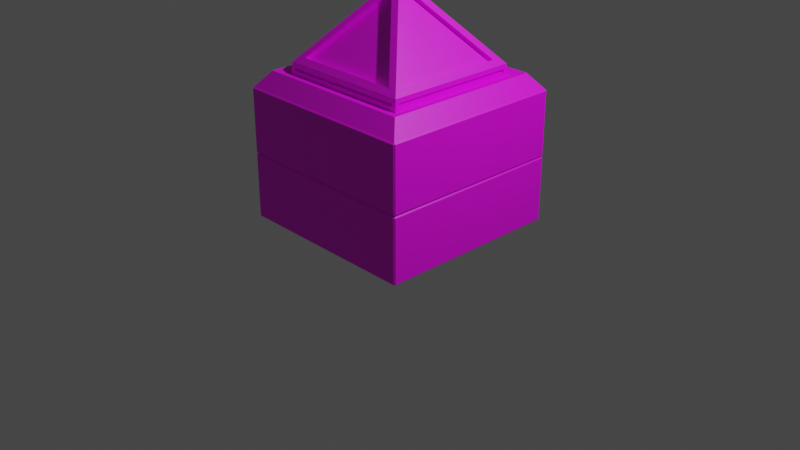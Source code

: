 # Source: OverlapBlock.blend  (saved by Blender 3.3.6; exported with 4.5.12 LTS)
import bpy
from mathutils import Matrix  # noqa: F401  (used for matrix-valued properties, if any)

bpy.ops.wm.read_factory_settings(use_empty=True)
scene = bpy.context.scene
scene.name = 'Scene'

# ---- collections
col_collection = bpy.data.collections.new('Collection'); scene.collection.children.link(col_collection)

# ---- images (referenced by path relative to the original .blend; pixels are not part of the script)
import os
ASSET_DIR = os.environ.get("B2B_ASSET_DIR", "")  # directory of the original .blend (textures are referenced by path, not embedded)
HERE = os.path.dirname(os.path.abspath(__file__))  # packed textures are extracted next to this script under _unpacked/

def load_image(name, relpath, width, height, colorspace="sRGB"):
    """Load a texture the original file referenced (path relative to the .blend, or extracted next to this script)."""
    p = next((c for c in (os.path.join(HERE, relpath), os.path.join(ASSET_DIR, relpath)) if relpath and os.path.exists(c)), "")
    if p:
        img = bpy.data.images.load(p, check_existing=True)
        img.name = name
    else:  # same state as the original file: an image datablock whose file is absent (Cycles renders it pink)
        img = bpy.data.images.new(name, width, height)
        img.source = "FILE"
        img.filepath = "//" + (relpath or name)
    img.colorspace_settings.name = colorspace
    return img
img_overlapblock = load_image('OverlapBlock', 'OverlapBlock.png', 1024, 1024, 'sRGB')

# ---- materials (node trees are filled in below, after node groups)
mat_material = bpy.data.materials.new('Material')
mat_material.alpha_threshold = 0.0
mat_material.use_transparent_shadow = False
mat_material.roughness = 0.5
mat_material.line_color = (0.0, 0.0, 0.0, 1.0)

# ---- material node trees
mat_material.use_nodes = True; mat_material.node_tree.nodes.clear()
_N = mat_material.node_tree.nodes; _L = mat_material.node_tree.links
n0 = _N.new('ShaderNodeOutputMaterial'); n0.name = 'Material Output'; n0.location = (300, 300)
n1 = _N.new('ShaderNodeBsdfPrincipled'); n1.name = 'Principled BSDF'; n1.location = (10, 300)
n1.distribution = 'GGX'
n1.subsurface_method = 'RANDOM_WALK_SKIN'
n1.inputs[3].default_value = 1.45
n1.inputs[27].default_value = (0.0, 0.0, 0.0, 1.0)
n1.inputs[28].default_value = 1.0
n2 = _N.new('ShaderNodeTexImage'); n2.name = 'Image Texture'; n2.location = (-280, 273)
n2.image = img_overlapblock
_L.new(n1.outputs[0], n0.inputs[0])
_L.new(n2.outputs[0], n1.inputs[0])
n0.is_active_output = True

# ---- world
world_world = bpy.data.worlds.new('World'); scene.world = world_world
world_world.use_nodes = True; world_world.node_tree.nodes.clear()
_N = world_world.node_tree.nodes; _L = world_world.node_tree.links
n0 = _N.new('ShaderNodeOutputWorld'); n0.name = 'World Output'; n0.location = (300, 300)
n1 = _N.new('ShaderNodeBackground'); n1.name = 'Background'; n1.location = (10, 300)
n1.inputs[0].default_value = (0.05088, 0.05088, 0.05088, 1.0)
_L.new(n1.outputs[0], n0.inputs[0])
n0.is_active_output = True
world_world.color = (0.05088, 0.05088, 0.05088)
world_world.use_sun_shadow = False
world_world.sun_shadow_jitter_overblur = 0.0

# ---- cameras
cam_camera = bpy.data.cameras.new('Camera')
cam_camera.clip_end = 100.0
cam_camera.ortho_scale = 7.314

# ---- lights
light_light = bpy.data.lights.new('Light', 'POINT')
light_light.transmission_factor = 0.0
light_light.energy = 1000.0
light_light.shadow_soft_size = 0.1
light_light.shadow_maximum_resolution = 0.006
light_light.use_absolute_resolution = True

# ---- meshes
me_cube_002 = bpy.data.meshes.new('Cube.002')
me_cube_002.from_pydata([(1.0, 0.9845, 1.381), (0.9845, 1.0, 1.381), (0.9845, 0.9845, 0.7032), (0.9845, 1.0, 0.7187), (1.0, 0.9845, 0.7187), (0.9845, -1.0, 1.381), (1.0, -0.9845, 1.381), (1.0, -0.9845, 0.7187), (0.9845, -1.0, 0.7187), (0.9845, -0.9845, 0.7032), (-1.0, 0.9845, 1.381), (0.0, 0.0, 2.483), (-0.9845, 1.0, 1.381), (-1.0, 0.9845, 0.7187), (-0.9845, 1.0, 0.7187), (-0.9845, 0.9845, 0.7032), (-1.0, -0.9845, 1.381), (-0.9845, -1.0, 1.381), (-1.0, -0.9845, 0.7187), (-0.9845, -0.9845, 0.7032), (-0.9845, -1.0, 0.7187), (0.9845, 1.0, 1.063), (1.0, 0.9845, 1.063), (1.0, 0.9845, 1.049), (0.9845, 1.0, 1.049), (-1.0, -0.9845, 1.049), (-0.9845, -1.0, 1.049), (-0.9845, -1.0, 1.063), (-1.0, -0.9845, 1.063), (1.0, -0.9845, 1.063), (0.9845, -1.0, 1.063), (0.9845, -1.0, 1.049), (1.0, -0.9845, 1.049), (-1.0, 0.9845, 1.063), (-0.9845, 1.0, 1.063), (-0.9845, 1.0, 1.049), (-1.0, 0.9845, 1.049), (1.0, 0.9845, 1.189), (0.9845, 1.0, 1.189), (0.9845, 1.0, 1.035), (1.0, 0.9845, 1.035), (-0.9845, -1.0, 1.035), (-1.0, -0.9845, 1.035), (-1.0, -0.9845, 1.189), (-0.9845, -1.0, 1.189), (0.9845, -1.0, 1.189), (1.0, -0.9845, 1.189), (1.0, -0.9845, 1.035), (0.9845, -1.0, 1.035), (-0.9845, 1.0, 1.189), (-1.0, 0.9845, 1.189), (-1.0, 0.9845, 1.035), (-0.9845, 1.0, 1.035), (-0.9845, 1.0, 1.051), (-1.0, 0.9845, 1.051), (0.9845, -1.0, 1.051), (1.0, -0.9845, 1.051), (-0.9845, -1.0, 1.051), (-1.0, -0.9845, 1.051), (1.0, 0.9845, 1.051), (0.9845, 1.0, 1.051), (-0.9845, 1.0, 1.047), (0.9845, -1.0, 1.047), (-1.0, -0.9845, 1.047), (1.0, 0.9845, 1.047), (-1.0, 0.9845, 1.047), (1.0, -0.9845, 1.047), (-0.9845, -1.0, 1.047), (0.9845, 1.0, 1.047), (0.9845, -0.9845, 1.396), (-0.9845, -0.9845, 1.396), (0.9845, 0.9845, 1.396), (-0.9845, 0.9845, 1.396), (0.8538, -0.8538, 1.557), (-0.8538, -0.8538, 1.557), (0.8538, 0.8538, 1.557), (-0.8538, 0.8538, 1.557), (0.7167, -0.7167, 1.647), (-0.7167, -0.7167, 1.647), (0.7167, 0.7167, 1.647), (-0.7167, 0.7167, 1.647), (0.7302, -0.7302, 1.524), (-0.7302, -0.7302, 1.524), (0.7302, 0.7302, 1.524), (-0.7302, 0.7302, 1.524), (0.0, 0.0, 2.483), (-0.7167, 0.7167, 1.647), (-0.7167, -0.7167, 1.647), (-0.08949, 0.0, 2.379), (-0.6678, 0.5784, 1.704), (-0.6678, -0.5784, 1.704), (0.0, 0.08949, 2.379), (0.5784, 0.6678, 1.704), (-0.5784, 0.6678, 1.704), (0.08949, 0.0, 2.379), (0.6678, -0.5784, 1.704), (0.6678, 0.5784, 1.704), (0.0, -0.08949, 2.379), (-0.5784, -0.6678, 1.704), (0.5784, -0.6678, 1.704), (0.6299, -0.5784, 1.672), (0.05154, 0.0, 2.346), (0.6299, 0.5784, 1.672), (0.0, -0.05154, 2.346), (-0.5784, -0.6299, 1.672), (0.5784, -0.6299, 1.672), (0.5784, 0.6299, 1.672), (0.0, 0.05154, 2.346), (-0.5784, 0.6299, 1.672), (-0.05154, 0.0, 2.346), (-0.6299, 0.5784, 1.672), (-0.6299, -0.5784, 1.672), (0.6782, -0.7214, 1.605), (-0.6782, -0.7214, 1.605), (-0.6823, -0.7255, 1.567), (0.6823, -0.7255, 1.567), (0.7215, 0.6773, 1.604), (0.7215, -0.6773, 1.604), (0.7254, -0.6812, 1.568), (0.7254, 0.6812, 1.568), (-0.6782, 0.7214, 1.605), (0.6782, 0.7214, 1.605), (0.6824, 0.7255, 1.567), (-0.6824, 0.7255, 1.567), (-0.7214, -0.6777, 1.604), (-0.7214, 0.6777, 1.604), (-0.7255, 0.6817, 1.568), (-0.7255, -0.6817, 1.568), (0.6782, -0.6898, 1.601), (-0.6782, -0.6898, 1.601), (0.6823, -0.694, 1.564), (-0.6823, -0.694, 1.564), (-0.6916, -0.6777, 1.601), (-0.6916, 0.6777, 1.601), (-0.6956, -0.6817, 1.564), (-0.6956, 0.6817, 1.564), (-0.6782, 0.6916, 1.601), (0.6782, 0.6916, 1.601), (-0.6824, 0.6957, 1.564), (0.6824, 0.6957, 1.564), (0.6917, 0.6773, 1.6), (0.6917, -0.6773, 1.6), (0.6956, 0.6812, 1.565), (0.6956, -0.6812, 1.565)], [(31, 48)], [(34, 12, 1, 21), (48, 41, 26, 20, 8), (30, 5, 17, 27), (15, 2, 9, 19), (28, 16, 10, 33), (0, 1, 71), (2, 3, 4), (5, 6, 69), (7, 8, 9), (10, 72, 12), (13, 14, 15), (16, 17, 70), (18, 19, 20), (15, 19, 18, 13), (2, 15, 14, 3), (27, 17, 16, 28), (69, 70, 17, 5), (71, 69, 6, 0), (19, 9, 8, 20), (70, 72, 10, 16), (72, 71, 1, 12), (9, 2, 4, 7), (0, 22, 21, 1), (61, 52, 51, 65), (62, 48, 47, 66), (5, 30, 29, 6), (12, 34, 33, 10), (64, 40, 39, 68), (22, 0, 6, 29), (67, 57, 58, 63), (64, 59, 56, 66), (63, 58, 54, 65), (61, 53, 60, 68), (62, 55, 57, 67), (48, 62, 67, 41), (52, 61, 68, 39), (42, 63, 65, 51), (40, 64, 66, 47), (41, 67, 63, 42), (59, 64, 68, 60), (55, 62, 66, 56), (53, 61, 65, 54), (18, 25, 42, 51, 36, 13), (20, 41, 42, 18), (13, 51, 52, 14), (4, 40, 47, 7), (7, 47, 48, 8), (14, 52, 39, 3), (3, 39, 40, 4), (21, 60, 53, 34), (33, 34, 53, 54), (33, 54, 58, 28), (28, 58, 57, 27), (27, 57, 55, 30), (29, 30, 55, 56), (29, 56, 59, 22), (21, 22, 59, 60), (73, 74, 70, 69), (75, 73, 69, 71), (74, 76, 72, 70), (76, 75, 71, 72), (81, 82, 74, 73), (83, 81, 73, 75), (82, 84, 76, 74), (84, 83, 75, 76), (98, 99, 105, 104), (95, 96, 102, 100), (89, 90, 111, 110), (92, 93, 108, 106), (113, 114, 131, 129), (118, 119, 142, 143), (124, 125, 133, 132), (121, 122, 139, 137), (11, 80, 86, 85), (80, 78, 87, 86), (78, 11, 85, 87), (85, 86, 89, 88), (86, 87, 90, 89), (87, 85, 88, 90), (11, 79, 92, 91), (79, 80, 93, 92), (80, 11, 91, 93), (11, 77, 95, 94), (77, 79, 96, 95), (79, 11, 94, 96), (11, 78, 98, 97), (78, 77, 99, 98), (77, 11, 97, 99), (101, 100, 102), (96, 94, 101, 102), (94, 95, 100, 101), (103, 104, 105), (99, 97, 103, 105), (97, 98, 104, 103), (107, 106, 108), (93, 91, 107, 108), (91, 92, 106, 107), (109, 110, 111), (90, 88, 109, 111), (88, 89, 110, 109), (77, 78, 113, 112), (78, 82, 114, 113), (82, 81, 115, 114), (81, 77, 112, 115), (79, 77, 117, 116), (77, 81, 118, 117), (81, 83, 119, 118), (83, 79, 116, 119), (80, 79, 121, 120), (79, 83, 122, 121), (83, 84, 123, 122), (84, 80, 120, 123), (78, 80, 125, 124), (80, 84, 126, 125), (84, 82, 127, 126), (82, 78, 124, 127), (128, 129, 131, 130), (112, 113, 129, 128), (114, 115, 130, 131), (115, 112, 128, 130), (132, 133, 135, 134), (126, 127, 134, 135), (127, 124, 132, 134), (125, 126, 135, 133), (136, 137, 139, 138), (120, 121, 137, 136), (122, 123, 138, 139), (123, 120, 136, 138), (140, 141, 143, 142), (119, 116, 140, 142), (117, 118, 143, 141), (116, 117, 141, 140)])
_uv = me_cube_002.uv_layers.new(name='UVMap')
_uv.uv.foreach_set('vector', [0.6669, 0.7472, 0.6363, 0.7472, 0.6363, 0.5573, 0.6669, 0.5573, 0.668, 0.3414, 0.668, 0.5313, 0.6693, 0.5313, 0.6375, 0.5313, 0.6375, 0.3414, 0.7259, 0.5313, 0.6953, 0.5313, 0.6953, 0.3414, 0.7259, 0.3414, 0.2319, 0.01299, 0.4218, 0.01299, 0.4218, 0.2029, 0.2319, 0.2029, 0.6103, 0.7472, 0.5797, 0.7472, 0.5797, 0.5573, 0.6103, 0.5573, 0.8859, 0.5343, 0.8858, 0.5328, 0.8874, 0.5328, 0.01448, 0.01448, 0.01299, 0.01448, 0.01448, 0.01299, 0.8694, 0.6396, 0.8694, 0.6381, 0.8709, 0.6396, 0.2044, 0.01299, 0.2059, 0.01448, 0.2044, 0.01448, 0.8859, 0.3414, 0.8874, 0.3429, 0.8858, 0.3429, 0.01448, 0.2059, 0.01299, 0.2044, 0.01448, 0.2044, 0.8694, 0.831, 0.8694, 0.8295, 0.8709, 0.8295, 0.2044, 0.2059, 0.2044, 0.2044, 0.2059, 0.2044, 0.01448, 0.2044, 0.2044, 0.2044, 0.2044, 0.2059, 0.01448, 0.2059, 0.01448, 0.01448, 0.01448, 0.2044, 0.01299, 0.2044, 0.01299, 0.01448, 0.6928, 0.9615, 0.6928, 0.9309, 0.6943, 0.9308, 0.6943, 0.9614, 0.8709, 0.6396, 0.8709, 0.8295, 0.8694, 0.8295, 0.8694, 0.6396, 0.9134, 0.5313, 0.9134, 0.3414, 0.9149, 0.3414, 0.9149, 0.5313, 0.2044, 0.2044, 0.2044, 0.01448, 0.2059, 0.01448, 0.2059, 0.2044, 0.9155, 0.01299, 0.9155, 0.2029, 0.914, 0.2029, 0.914, 0.01299, 0.8874, 0.3429, 0.8874, 0.5328, 0.8858, 0.5328, 0.8858, 0.3429, 0.2044, 0.01448, 0.01448, 0.01448, 0.01448, 0.01299, 0.2044, 0.01299, 0.0435, 0.9555, 0.0435, 0.9861, 0.04201, 0.9861, 0.04201, 0.9555, 0.8969, 0.8295, 0.8981, 0.8295, 0.898, 0.831, 0.8969, 0.831, 0.9421, 0.5328, 0.9409, 0.5328, 0.9409, 0.5313, 0.942, 0.5313, 0.7239, 0.9307, 0.7239, 0.9613, 0.7224, 0.9613, 0.7224, 0.9307, 0.1576, 0.9861, 0.1576, 0.9555, 0.1591, 0.9555, 0.1591, 0.9861, 0.8969, 0.6381, 0.898, 0.6381, 0.8981, 0.6396, 0.8969, 0.6396, 0.6983, 0.2029, 0.6677, 0.2029, 0.6677, 0.01299, 0.6983, 0.01299, 0.6061, 0.9631, 0.6065, 0.9631, 0.6066, 0.9646, 0.6062, 0.9646, 0.6363, 0.7732, 0.6367, 0.7732, 0.6367, 0.9631, 0.6363, 0.9631, 0.6631, 0.9631, 0.6627, 0.9631, 0.6627, 0.7732, 0.6631, 0.7732, 0.5801, 0.9646, 0.5797, 0.9646, 0.5797, 0.7747, 0.5801, 0.7747, 0.6062, 0.7732, 0.6066, 0.7732, 0.6065, 0.9631, 0.6061, 0.9631, 0.5316, 0.7481, 0.5328, 0.7481, 0.5327, 0.938, 0.5316, 0.938, 0.8981, 0.8295, 0.8969, 0.8295, 0.8969, 0.6396, 0.8981, 0.6396, 0.9527, 0.828, 0.9515, 0.828, 0.9515, 0.6381, 0.9527, 0.6381, 0.9409, 0.3414, 0.9421, 0.3414, 0.942, 0.5313, 0.9409, 0.5313, 0.5316, 0.938, 0.5327, 0.938, 0.5328, 0.9395, 0.5316, 0.9395, 0.5797, 0.7732, 0.5801, 0.7732, 0.5801, 0.7747, 0.5797, 0.7747, 0.6367, 0.9646, 0.6363, 0.9646, 0.6363, 0.9631, 0.6367, 0.9631, 0.5797, 0.9646, 0.5801, 0.9646, 0.5801, 0.9661, 0.5797, 0.9661, 0.6115, 0.5313, 0.5797, 0.5313, 0.581, 0.5313, 0.581, 0.3414, 0.5797, 0.3414, 0.6115, 0.3414, 0.01299, 0.9868, 0.01299, 0.9563, 0.01448, 0.9563, 0.01448, 0.9868, 0.07253, 0.9563, 0.07253, 0.9868, 0.07103, 0.9868, 0.07103, 0.9563, 0.7548, 0.2029, 0.7243, 0.2029, 0.7243, 0.01299, 0.7548, 0.01299, 0.1287, 0.9866, 0.1287, 0.9561, 0.1302, 0.9561, 0.1302, 0.9866, 0.7233, 0.7472, 0.6928, 0.7472, 0.6928, 0.5573, 0.7233, 0.5573, 0.09989, 0.9867, 0.09989, 0.9562, 0.1014, 0.9562, 0.1014, 0.9867, 0.8868, 0.01448, 0.888, 0.01448, 0.888, 0.2044, 0.8868, 0.2044, 0.8868, 0.2059, 0.8868, 0.2044, 0.888, 0.2044, 0.888, 0.2059, 0.9415, 0.01299, 0.9427, 0.01299, 0.9427, 0.2029, 0.9415, 0.2029, 0.5056, 0.9395, 0.5044, 0.9395, 0.5043, 0.938, 0.5055, 0.938, 0.5055, 0.938, 0.5043, 0.938, 0.5044, 0.7481, 0.5056, 0.7481, 0.4764, 0.938, 0.4765, 0.9395, 0.4753, 0.9395, 0.4752, 0.938, 0.4764, 0.938, 0.4752, 0.938, 0.4753, 0.7481, 0.4765, 0.7481, 0.8868, 0.01448, 0.8868, 0.01299, 0.888, 0.01299, 0.888, 0.01448, 0.7965, 0.0256, 0.7965, 0.1903, 0.7807, 0.2029, 0.7807, 0.01299, 0.7677, 0.3541, 0.7677, 0.5187, 0.7519, 0.5313, 0.7519, 0.3414, 0.7651, 0.5699, 0.7651, 0.7346, 0.7493, 0.7472, 0.7493, 0.5573, 0.408, 0.5979, 0.408, 0.7626, 0.3922, 0.7752, 0.3922, 0.5853, 0.0249, 0.6005, 0.1658, 0.6005, 0.1777, 0.6124, 0.01299, 0.6124, 0.0249, 0.4597, 0.0249, 0.6005, 0.01299, 0.6124, 0.01299, 0.4478, 0.1658, 0.6005, 0.1658, 0.4597, 0.1777, 0.4478, 0.1777, 0.6124, 0.1658, 0.4597, 0.0249, 0.4597, 0.01299, 0.4478, 0.1777, 0.4478, 0.8694, 0.9685, 0.8694, 0.857, 0.873, 0.857, 0.873, 0.9685, 0.9537, 0.9656, 0.9537, 0.854, 0.9574, 0.854, 0.9574, 0.9656, 0.9277, 0.854, 0.9277, 0.9656, 0.9241, 0.9656, 0.9241, 0.854, 0.987, 0.854, 0.987, 0.9656, 0.9833, 0.9656, 0.9833, 0.854, 0.5593, 0.2952, 0.5593, 0.2988, 0.5562, 0.2988, 0.5562, 0.2952, 0.1287, 0.9301, 0.1287, 0.7987, 0.1316, 0.7987, 0.1316, 0.9301, 0.3922, 0.9319, 0.3922, 0.8012, 0.395, 0.8012, 0.395, 0.9319, 0.6143, 0.2988, 0.6143, 0.2952, 0.6172, 0.2952, 0.6172, 0.2988, 0.532, 0.9655, 0.532, 0.9655, 0.532, 0.9655, 0.532, 0.9655, 0.532, 0.9655, 0.532, 0.9655, 0.532, 0.9655, 0.532, 0.9655, 0.532, 0.9655, 0.532, 0.9655, 0.532, 0.9655, 0.532, 0.9655, 0.4478, 0.2463, 0.5302, 0.1772, 0.5246, 0.1906, 0.4581, 0.2463, 0.5302, 0.1772, 0.5302, 0.3155, 0.5246, 0.3021, 0.5246, 0.1906, 0.5302, 0.3155, 0.4478, 0.2463, 0.4581, 0.2463, 0.5246, 0.3021, 0.4478, 0.08211, 0.5302, 0.01299, 0.5246, 0.02633, 0.4581, 0.08211, 0.5302, 0.01299, 0.5302, 0.1512, 0.5246, 0.1379, 0.5246, 0.02633, 0.5302, 0.1512, 0.4478, 0.08211, 0.4581, 0.08211, 0.5246, 0.1379, 0.3096, 0.5554, 0.2037, 0.5366, 0.2175, 0.5323, 0.303, 0.5475, 0.2037, 0.5366, 0.3096, 0.4478, 0.303, 0.4606, 0.2175, 0.5323, 0.3096, 0.4478, 0.3096, 0.5554, 0.303, 0.5475, 0.303, 0.4606, 0.5537, 0.449, 0.4478, 0.4302, 0.4616, 0.426, 0.5471, 0.4412, 0.4478, 0.4302, 0.5537, 0.3414, 0.5471, 0.3543, 0.4616, 0.426, 0.5537, 0.3414, 0.5537, 0.449, 0.5471, 0.4412, 0.5471, 0.3543, 0.6417, 0.09983, 0.5562, 0.08465, 0.6417, 0.01299, 0.7033, 0.2289, 0.7033, 0.3134, 0.6985, 0.3135, 0.6985, 0.2289, 0.9188, 0.2289, 0.9188, 0.3135, 0.914, 0.3134, 0.914, 0.2289, 0.5333, 0.5619, 0.4478, 0.5467, 0.5333, 0.475, 0.7293, 0.3135, 0.7293, 0.2289, 0.7341, 0.2289, 0.7341, 0.3134, 0.7909, 0.3134, 0.7909, 0.2289, 0.7957, 0.2289, 0.7957, 0.3135, 0.6417, 0.2127, 0.5562, 0.1975, 0.6417, 0.1258, 0.848, 0.5928, 0.848, 0.5083, 0.8528, 0.5083, 0.8528, 0.5928, 0.7601, 0.3134, 0.7601, 0.2289, 0.7649, 0.2289, 0.7649, 0.3135, 0.3356, 0.5035, 0.4021, 0.4478, 0.4021, 0.5593, 0.6725, 0.2289, 0.6725, 0.3134, 0.6677, 0.3135, 0.6677, 0.2289, 0.9729, 0.5039, 0.9729, 0.5884, 0.968, 0.5883, 0.968, 0.5038, 0.8608, 0.0143, 0.8608, 0.1525, 0.8567, 0.1488, 0.8567, 0.01801, 0.8608, 0.1525, 0.8489, 0.1538, 0.853, 0.1492, 0.8567, 0.1488, 0.8489, 0.1538, 0.8489, 0.01299, 0.853, 0.01761, 0.853, 0.1492, 0.8489, 0.01299, 0.8608, 0.0143, 0.8567, 0.01801, 0.853, 0.01761, 0.8055, 0.6394, 0.8055, 0.7777, 0.8013, 0.7739, 0.8013, 0.6432, 0.8055, 0.7777, 0.7937, 0.779, 0.7979, 0.7742, 0.8013, 0.7739, 0.7937, 0.779, 0.7937, 0.6381, 0.7979, 0.6428, 0.7979, 0.7742, 0.7937, 0.6381, 0.8055, 0.6394, 0.8013, 0.6432, 0.7979, 0.6428, 0.8434, 0.6394, 0.8434, 0.7777, 0.8393, 0.7739, 0.8393, 0.6431, 0.8434, 0.7777, 0.8315, 0.779, 0.8356, 0.7743, 0.8393, 0.7739, 0.8315, 0.779, 0.8315, 0.6381, 0.8356, 0.6427, 0.8356, 0.7743, 0.8315, 0.6381, 0.8434, 0.6394, 0.8393, 0.6431, 0.8356, 0.6427, 0.8599, 0.3427, 0.8599, 0.481, 0.8557, 0.4772, 0.8557, 0.3465, 0.8599, 0.481, 0.848, 0.4823, 0.8522, 0.4776, 0.8557, 0.4772, 0.848, 0.4823, 0.848, 0.3414, 0.8522, 0.3461, 0.8522, 0.4776, 0.848, 0.3414, 0.8599, 0.3427, 0.8557, 0.3465, 0.8522, 0.3461, 0.6965, 0.7736, 0.6965, 0.9044, 0.6928, 0.9048, 0.6928, 0.7732, 0.04505, 0.7987, 0.04505, 0.9295, 0.04201, 0.9295, 0.04201, 0.7987, 0.01299, 0.9303, 0.01299, 0.7987, 0.01603, 0.7987, 0.01603, 0.9303, 0.5883, 0.2952, 0.5883, 0.2988, 0.5853, 0.2988, 0.5853, 0.2952, 0.726, 0.7736, 0.726, 0.9043, 0.7224, 0.9047, 0.7224, 0.7732, 0.1028, 0.7987, 0.1028, 0.9302, 0.09989, 0.9302, 0.09989, 0.7987, 0.2376, 0.9549, 0.2376, 0.9637, 0.2304, 0.9637, 0.2304, 0.9549, 0.2093, 0.9542, 0.2093, 0.9644, 0.2009, 0.9644, 0.2009, 0.9541, 0.8489, 0.3111, 0.8489, 0.1802, 0.8525, 0.1798, 0.8525, 0.3115, 0.1605, 0.7987, 0.1605, 0.9295, 0.1576, 0.9295, 0.1576, 0.7987, 0.07391, 0.7987, 0.07391, 0.9303, 0.07103, 0.9303, 0.07103, 0.7987, 0.8785, 0.2549, 0.8785, 0.2512, 0.8814, 0.2512, 0.8814, 0.2549, 0.7554, 0.7736, 0.7554, 0.9043, 0.7519, 0.9046, 0.7519, 0.7732, 0.2952, 0.9552, 0.2952, 0.9632, 0.2884, 0.9633, 0.2884, 0.9552, 0.2664, 0.9552, 0.2664, 0.9633, 0.2595, 0.9633, 0.2595, 0.9551, 0.7965, 0.8049, 0.7965, 0.9356, 0.7937, 0.9356, 0.7937, 0.8049])
me_cube_002.materials.append(mat_material)
me_cube_002.use_mirror_vertex_groups = False
me_cube_002.update()
me_cube_004 = bpy.data.meshes.new('Cube.004')
me_cube_004.from_pydata([(1.0, 0.9845, 0.6865), (0.9845, 1.0, 0.6865), (0.9845, 0.9845, 0.7019), (0.9845, 0.9845, 0.008891), (0.9845, 1.0, 0.02435), (1.0, 0.9845, 0.02435), (0.9845, -1.0, 0.6865), (1.0, -0.9845, 0.6865), (0.9845, -0.9845, 0.7019), (1.0, -0.9845, 0.02435), (0.9845, -1.0, 0.02435), (0.9845, -0.9845, 0.008891), (-1.0, 0.9845, 0.6865), (-0.9845, 0.9845, 0.7019), (-0.9845, 1.0, 0.6865), (-1.0, 0.9845, 0.02435), (-0.9845, 1.0, 0.02435), (-0.9845, 0.9845, 0.008891), (-1.0, -0.9845, 0.6865), (-0.9845, -1.0, 0.6865), (-0.9845, -0.9845, 0.7019), (-1.0, -0.9845, 0.02435), (-0.9845, -0.9845, 0.008891), (-0.9845, -1.0, 0.02435), (0.9845, 1.0, 0.3692), (1.0, 0.9845, 0.3692), (1.0, 0.9845, 0.3544), (0.9845, 1.0, 0.3544), (-1.0, -0.9845, 0.3544), (-0.9845, -1.0, 0.3544), (-0.9845, -1.0, 0.3692), (-1.0, -0.9845, 0.3692), (1.0, -0.9845, 0.3692), (0.9845, -1.0, 0.3692), (0.9845, -1.0, 0.3544), (1.0, -0.9845, 0.3544), (-1.0, 0.9845, 0.3692), (-0.9845, 1.0, 0.3692), (-0.9845, 1.0, 0.3544), (-1.0, 0.9845, 0.3544), (1.0, 0.9845, 0.4951), (0.9845, 1.0, 0.4951), (0.9845, 1.0, 0.3405), (1.0, 0.9845, 0.3405), (-0.9845, -1.0, 0.3405), (-1.0, -0.9845, 0.3405), (-1.0, -0.9845, 0.4951), (-0.9845, -1.0, 0.4951), (0.9845, -1.0, 0.4951), (1.0, -0.9845, 0.4951), (1.0, -0.9845, 0.3405), (0.9845, -1.0, 0.3405), (-0.9845, 1.0, 0.4951), (-1.0, 0.9845, 0.4951), (-1.0, 0.9845, 0.3405), (-0.9845, 1.0, 0.3405), (-0.9845, 1.0, 0.3567), (-1.0, 0.9845, 0.3567), (0.9845, -1.0, 0.3567), (1.0, -0.9845, 0.3567), (-0.9845, -1.0, 0.3567), (-1.0, -0.9845, 0.3567), (1.0, 0.9845, 0.3567), (0.9845, 1.0, 0.3567), (-0.9845, 1.0, 0.3526), (0.9845, -1.0, 0.3526), (-1.0, -0.9845, 0.3526), (1.0, 0.9845, 0.3526), (-1.0, 0.9845, 0.3526), (1.0, -0.9845, 0.3526), (-0.9845, -1.0, 0.3526), (0.9845, 1.0, 0.3526)], [(34, 51)], [(37, 14, 1, 24), (51, 44, 29, 23, 10), (33, 6, 19, 30), (2, 13, 20, 8), (17, 3, 11, 22), (31, 18, 12, 36), (0, 1, 2), (3, 4, 5), (6, 7, 8), (9, 10, 11), (12, 13, 14), (15, 16, 17), (18, 19, 20), (21, 22, 23), (17, 22, 21, 15), (3, 17, 16, 4), (30, 19, 18, 31), (8, 20, 19, 6), (2, 8, 7, 0), (22, 11, 10, 23), (20, 13, 12, 18), (13, 2, 1, 14), (11, 3, 5, 9), (0, 25, 24, 1), (64, 55, 54, 68), (65, 51, 50, 69), (6, 33, 32, 7), (14, 37, 36, 12), (67, 43, 42, 71), (25, 0, 7, 32), (70, 60, 61, 66), (67, 62, 59, 69), (66, 61, 57, 68), (64, 56, 63, 71), (65, 58, 60, 70), (51, 65, 70, 44), (55, 64, 71, 42), (45, 66, 68, 54), (43, 67, 69, 50), (44, 70, 66, 45), (62, 67, 71, 63), (58, 65, 69, 59), (56, 64, 68, 57), (21, 28, 45, 54, 39, 15), (23, 44, 45, 21), (15, 54, 55, 16), (5, 43, 50, 9), (9, 50, 51, 10), (16, 55, 42, 4), (4, 42, 43, 5), (24, 63, 56, 37), (36, 37, 56, 57), (36, 57, 61, 31), (31, 61, 60, 30), (30, 60, 58, 33), (32, 33, 58, 59), (32, 59, 62, 25), (24, 25, 62, 63)])
_uv = me_cube_004.uv_layers.new(name='UVMap')
_uv.uv.foreach_set('vector', [0.3662, 0.7196, 0.3356, 0.7196, 0.3356, 0.5853, 0.3662, 0.5853, 0.292, 0.5814, 0.292, 0.7156, 0.2933, 0.7156, 0.2615, 0.7156, 0.2615, 0.5814, 0.4784, 0.7221, 0.4478, 0.7221, 0.4478, 0.5878, 0.4784, 0.5878, 0.2319, 0.2319, 0.4218, 0.2319, 0.4218, 0.4218, 0.2319, 0.4218, 0.01299, 0.2319, 0.2029, 0.2319, 0.2029, 0.4218, 0.01299, 0.4218, 0.5349, 0.7221, 0.5043, 0.7221, 0.5043, 0.5878, 0.5349, 0.5878, 0.4705, 0.9684, 0.4817, 0.9604, 0.4817, 0.9724, 0.3329, 0.9625, 0.3398, 0.9577, 0.3398, 0.9674, 0.4167, 0.9659, 0.4244, 0.9604, 0.4244, 0.9686, 0.7996, 0.9553, 0.7996, 0.9699, 0.7892, 0.9626, 0.5094, 0.9619, 0.5094, 0.9709, 0.501, 0.9679, 0.3669, 0.9581, 0.3669, 0.9669, 0.3607, 0.9625, 0.4449, 0.9662, 0.4519, 0.9612, 0.4519, 0.9687, 0.3967, 0.9643, 0.3891, 0.959, 0.3967, 0.9536, 0.2051, 0.7416, 0.2051, 0.9315, 0.2037, 0.9315, 0.2037, 0.7416, 0.4478, 0.938, 0.4478, 0.7481, 0.4493, 0.7481, 0.4493, 0.938, 0.5583, 0.2386, 0.5583, 0.2692, 0.5562, 0.2692, 0.5562, 0.2386, 0.3645, 0.7456, 0.3645, 0.9355, 0.3631, 0.9355, 0.3631, 0.7456, 0.263, 0.7416, 0.263, 0.9315, 0.2615, 0.9315, 0.2615, 0.7416, 0.2904, 0.7416, 0.2904, 0.9315, 0.2889, 0.9315, 0.2889, 0.7416, 0.9241, 0.828, 0.9241, 0.6381, 0.9256, 0.6381, 0.9256, 0.828, 0.3356, 0.9355, 0.3356, 0.7456, 0.3371, 0.7456, 0.3371, 0.9355, 0.2311, 0.9315, 0.2311, 0.7416, 0.2326, 0.7416, 0.2326, 0.9315, 0.8785, 0.3115, 0.8785, 0.2808, 0.8806, 0.2808, 0.8806, 0.3115, 0.9698, 0.0151, 0.9687, 0.0151, 0.9687, 0.01299, 0.9698, 0.01299, 0.9698, 0.3118, 0.9687, 0.3118, 0.9687, 0.3097, 0.9698, 0.3097, 0.5843, 0.2692, 0.5843, 0.2386, 0.5864, 0.2386, 0.5864, 0.2692, 0.6124, 0.2692, 0.6124, 0.2386, 0.6145, 0.2386, 0.6145, 0.2692, 0.6416, 0.2688, 0.6405, 0.2688, 0.6405, 0.2667, 0.6416, 0.2667, 0.04359, 0.7727, 0.01299, 0.7727, 0.01299, 0.6384, 0.04359, 0.6384, 0.8225, 0.1473, 0.8229, 0.1473, 0.8229, 0.1494, 0.8225, 0.1494, 0.421, 0.8012, 0.4214, 0.8012, 0.4214, 0.9355, 0.421, 0.9355, 0.8225, 0.1494, 0.8229, 0.1494, 0.8229, 0.2837, 0.8225, 0.2837, 0.9787, 0.6402, 0.9791, 0.6402, 0.9791, 0.7745, 0.9787, 0.7745, 0.8225, 0.01299, 0.8229, 0.01299, 0.8229, 0.1473, 0.8225, 0.1473, 0.8208, 0.3414, 0.822, 0.3414, 0.822, 0.4757, 0.8208, 0.4757, 0.9687, 0.0151, 0.9698, 0.0151, 0.9698, 0.1494, 0.9687, 0.1494, 0.8208, 0.4778, 0.822, 0.4778, 0.822, 0.6121, 0.8208, 0.6121, 0.9687, 0.1754, 0.9698, 0.1754, 0.9698, 0.3097, 0.9687, 0.3097, 0.8208, 0.4757, 0.822, 0.4757, 0.822, 0.4778, 0.8208, 0.4778, 0.823, 0.3183, 0.8208, 0.3183, 0.8208, 0.3065, 0.823, 0.3065, 0.4214, 0.9376, 0.421, 0.9376, 0.421, 0.9355, 0.4214, 0.9355, 0.9791, 0.6402, 0.9787, 0.6402, 0.9787, 0.6381, 0.9791, 0.6381, 0.2355, 0.7156, 0.2037, 0.7156, 0.205, 0.7156, 0.205, 0.5814, 0.2037, 0.5814, 0.2355, 0.5814, 0.754, 0.9306, 0.754, 0.9611, 0.7519, 0.9611, 0.7519, 0.9306, 0.8809, 0.5623, 0.8809, 0.5928, 0.8788, 0.5928, 0.8788, 0.5623, 0.1565, 0.7727, 0.1261, 0.7727, 0.1261, 0.6384, 0.1565, 0.6384, 0.9371, 0.5623, 0.9371, 0.5928, 0.935, 0.5928, 0.935, 0.5623, 0.1001, 0.7727, 0.06957, 0.7727, 0.06957, 0.6384, 0.1001, 0.6384, 0.909, 0.5623, 0.909, 0.5928, 0.9069, 0.5928, 0.9069, 0.5623, 0.9692, 0.4778, 0.968, 0.4778, 0.968, 0.3435, 0.9692, 0.3435, 0.9692, 0.3414, 0.9692, 0.3435, 0.968, 0.3435, 0.968, 0.3414, 0.7937, 0.3414, 0.7949, 0.3414, 0.7949, 0.4757, 0.7937, 0.4757, 0.7937, 0.4757, 0.7949, 0.4757, 0.7949, 0.4778, 0.7937, 0.4778, 0.7937, 0.4778, 0.7949, 0.4778, 0.7949, 0.6121, 0.7937, 0.6121, 0.8237, 0.9392, 0.8237, 0.9413, 0.8225, 0.9413, 0.8225, 0.9392, 0.8237, 0.9392, 0.8225, 0.9392, 0.8225, 0.8049, 0.8237, 0.8049, 0.6405, 0.2407, 0.6405, 0.2386, 0.6417, 0.2386, 0.6417, 0.2407])
me_cube_004.materials.append(mat_material)
me_cube_004.use_mirror_vertex_groups = False
me_cube_004.update()

# ---- objects
ob_light = bpy.data.objects.new('Light', light_light)
ob_camera = bpy.data.objects.new('Camera', cam_camera)
ob_cube_001 = bpy.data.objects.new('Cube.001', me_cube_002)
ob_cube_002 = bpy.data.objects.new('Cube.002', me_cube_004)

# ---- transforms, parenting, visibility, modifiers, constraints
ob_light.location = (4.076, 1.005, 5.904)
ob_light.rotation_euler = (0.6503, 0.05522, 1.866)
ob_light.lock_rotations_4d = False
ob_light.empty_display_type = 'ARROWS'
ob_light.color = (0.0, 0.0, 0.0, 0.0)
ob_light.lineart.crease_threshold = 0.0
ob_camera.location = (7.359, -6.926, 4.958)
ob_camera.rotation_euler = (1.109, 0.0, 0.8149)
ob_camera.lock_rotations_4d = False
ob_camera.empty_display_type = 'ARROWS'
ob_camera.color = (0.0, 0.0, 0.0, 0.0)
ob_camera.display_type = 'WIRE'
ob_camera.lineart.crease_threshold = 0.0
ob_cube_001.location = (0.0, 0.0, 0.0)
ob_cube_001.lock_rotations_4d = False
ob_cube_001.empty_display_type = 'ARROWS'
ob_cube_001.lineart.crease_threshold = 0.0
_vg = ob_cube_001.vertex_groups.new(name='Group')
ob_cube_002.location = (0.0, 0.0, 0.0)
ob_cube_002.lock_rotations_4d = False
ob_cube_002.empty_display_type = 'ARROWS'
ob_cube_002.lineart.crease_threshold = 0.0

# ---- collection membership
col_collection.objects.link(ob_light)
col_collection.objects.link(ob_camera)
col_collection.objects.link(ob_cube_001)
col_collection.objects.link(ob_cube_002)

# ---- scene / render settings (as saved in the file)
scene.camera = ob_camera
scene.frame_start = 1; scene.frame_end = 250; scene.frame_set(1)
scene.render.engine = 'BLENDER_EEVEE_NEXT'
scene.cycles.sampling_pattern = 'TABULATED_SOBOL'
scene.cycles.use_light_tree = False
scene.view_settings.view_transform = 'Filmic'
bpy.context.view_layer.update()
